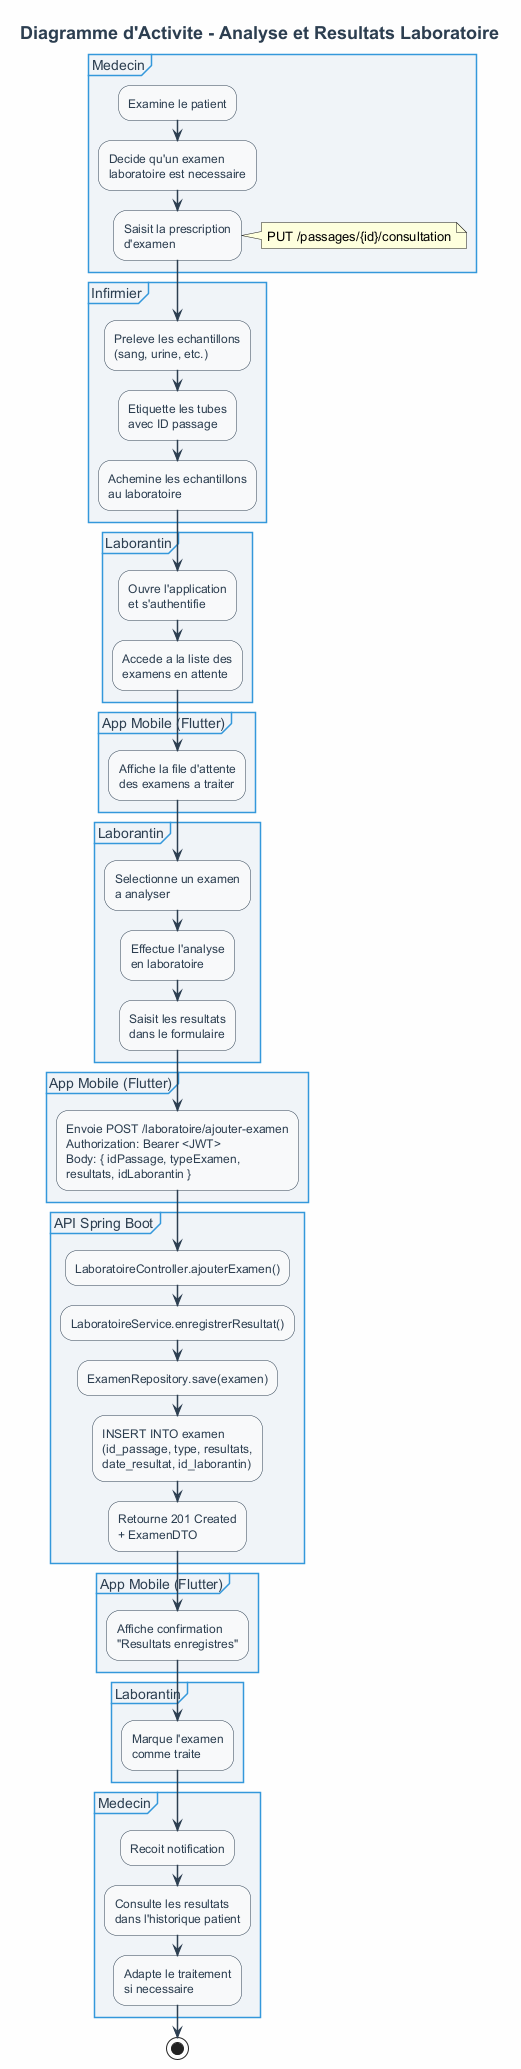

The diagram above was rendered by PlantUML. Its source (embedded in the PNG):
@startuml
skinparam backgroundColor #FEFEFE
skinparam activity {
  BorderColor #2C3E50
  FontColor #2C3E50
  BackgroundColor #F8F9FA
}
skinparam activityDuty {
  BorderColor #2C3E50
  FontColor #2C3E50
  BackgroundColor #E8F8F5
}
skinparam arrow {
  Color #2C3E50
  Thickness 1.5
}
skinparam title {
  FontSize 18
  FontStyle bold
  FontColor #2C3E50
}
skinparam partition {
  BorderColor #3498DB
  FontColor #2C3E50
  BackgroundColor #F0F4F8
}

title "Diagramme d'Activite - Analyse et Resultats Laboratoire"

partition "Medecin" {
  :Examine le patient;
  :Decide qu'un examen\nlaboratoire est necessaire;
  :Saisit la prescription\nd'examen;
  note right: PUT /passages/{id}/consultation
}

partition "Infirmier" {
  :Preleve les echantillons\n(sang, urine, etc.);
  :Etiquette les tubes\navec ID passage;
  :Achemine les echantillons\nau laboratoire;
}

partition "Laborantin" {
  :Ouvre l'application\net s'authentifie;
  :Accede a la liste des\nexamens en attente;
}

partition "App Mobile (Flutter)" {
  :Affiche la file d'attente\ndes examens a traiter;
}

partition "Laborantin" {
  :Selectionne un examen\na analyser;
  :Effectue l'analyse\nen laboratoire;
  :Saisit les resultats\ndans le formulaire;
}

partition "App Mobile (Flutter)" {
  :Envoie POST /laboratoire/ajouter-examen\nAuthorization: Bearer <JWT>\nBody: { idPassage, typeExamen,\nresultats, idLaborantin };
}

partition "API Spring Boot" {
  :LaboratoireController.ajouterExamen();
  :LaboratoireService.enregistrerResultat();
  :ExamenRepository.save(examen);
  :INSERT INTO examen\n(id_passage, type, resultats,\ndate_resultat, id_laborantin);
  :Retourne 201 Created\n+ ExamenDTO;
}

partition "App Mobile (Flutter)" {
  :Affiche confirmation\n"Resultats enregistres";
}

partition "Laborantin" {
  :Marque l'examen\ncomme traite;
}

partition "Medecin" {
  :Recoit notification;
  :Consulte les resultats\ndans l'historique patient;
  :Adapte le traitement\nsi necessaire;
}

stop
@enduml